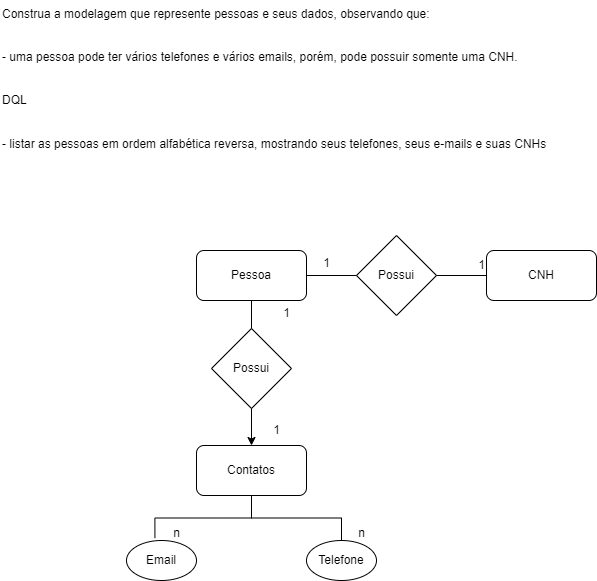

The diagram above was exported from draw.io. Its source (the exported page's mxGraphModel, read from the mxfile embedded in the PNG):
<mxGraphModel dx="1050" dy="542" grid="1" gridSize="10" guides="1" tooltips="1" connect="1" arrows="1" fold="1" page="1" pageScale="1" pageWidth="827" pageHeight="1169" math="0" shadow="0">
  <root>
    <mxCell id="0" />
    <mxCell id="1" parent="0" />
    <mxCell id="IorHs65A0lUD-Vzmuyi6-26" style="edgeStyle=orthogonalEdgeStyle;rounded=0;orthogonalLoop=1;jettySize=auto;html=1;entryX=0.5;entryY=0;entryDx=0;entryDy=0;" edge="1" parent="1" source="9TO8uk0B-yhhJvf6nBg5-1" target="IorHs65A0lUD-Vzmuyi6-24">
      <mxGeometry relative="1" as="geometry" />
    </mxCell>
    <mxCell id="7dIoCEfL03ynkxXiGiF8-5" style="edgeStyle=orthogonalEdgeStyle;rounded=0;orthogonalLoop=1;jettySize=auto;html=1;entryX=0;entryY=0.5;entryDx=0;entryDy=0;endArrow=none;endFill=0;" edge="1" parent="1" source="9TO8uk0B-yhhJvf6nBg5-1" target="B-Or4QEsUv5sbJQlpqTv-2">
      <mxGeometry relative="1" as="geometry" />
    </mxCell>
    <mxCell id="9TO8uk0B-yhhJvf6nBg5-1" value="Pessoa" style="rounded=1;whiteSpace=wrap;html=1;" vertex="1" parent="1">
      <mxGeometry x="330" y="340" width="110" height="50" as="geometry" />
    </mxCell>
    <mxCell id="9TO8uk0B-yhhJvf6nBg5-2" value="Construa a modelagem que represente pessoas e seus dados, observando que:&#10;&#10;&#10;- uma pessoa pode ter vários telefones e vários emails, porém, pode possuir somente uma CNH.&#10;&#10;&#10;DQL&#10;&#10;&#10;- listar as pessoas em ordem alfabética reversa, mostrando seus telefones, seus e-mails e suas CNHs" style="text;whiteSpace=wrap;" vertex="1" parent="1">
      <mxGeometry x="134" y="90" width="560" height="180" as="geometry" />
    </mxCell>
    <mxCell id="IorHs65A0lUD-Vzmuyi6-32" style="edgeStyle=orthogonalEdgeStyle;rounded=0;orthogonalLoop=1;jettySize=auto;html=1;entryX=0.5;entryY=1;entryDx=0;entryDy=0;endArrow=none;endFill=0;" edge="1" parent="1" source="IorHs65A0lUD-Vzmuyi6-1" target="IorHs65A0lUD-Vzmuyi6-24">
      <mxGeometry relative="1" as="geometry" />
    </mxCell>
    <mxCell id="IorHs65A0lUD-Vzmuyi6-1" value="Telefone" style="ellipse;whiteSpace=wrap;html=1;" vertex="1" parent="1">
      <mxGeometry x="440" y="630" width="70" height="40" as="geometry" />
    </mxCell>
    <mxCell id="IorHs65A0lUD-Vzmuyi6-2" value="Email" style="ellipse;whiteSpace=wrap;html=1;" vertex="1" parent="1">
      <mxGeometry x="260" y="630" width="70" height="40" as="geometry" />
    </mxCell>
    <mxCell id="IorHs65A0lUD-Vzmuyi6-31" style="edgeStyle=orthogonalEdgeStyle;rounded=0;orthogonalLoop=1;jettySize=auto;html=1;entryX=0.406;entryY=-0.06;entryDx=0;entryDy=0;entryPerimeter=0;endArrow=none;endFill=0;" edge="1" parent="1" source="IorHs65A0lUD-Vzmuyi6-24" target="IorHs65A0lUD-Vzmuyi6-2">
      <mxGeometry relative="1" as="geometry" />
    </mxCell>
    <mxCell id="IorHs65A0lUD-Vzmuyi6-24" value="Contatos" style="rounded=1;whiteSpace=wrap;html=1;" vertex="1" parent="1">
      <mxGeometry x="330" y="535" width="110" height="50" as="geometry" />
    </mxCell>
    <mxCell id="IorHs65A0lUD-Vzmuyi6-28" value="Possui" style="rhombus;whiteSpace=wrap;html=1;" vertex="1" parent="1">
      <mxGeometry x="345" y="418" width="80" height="80" as="geometry" />
    </mxCell>
    <mxCell id="IorHs65A0lUD-Vzmuyi6-33" value="n" style="text;html=1;align=center;verticalAlign=middle;resizable=0;points=[];autosize=1;strokeColor=none;fillColor=none;" vertex="1" parent="1">
      <mxGeometry x="295" y="608" width="30" height="30" as="geometry" />
    </mxCell>
    <mxCell id="IorHs65A0lUD-Vzmuyi6-34" value="n" style="text;html=1;align=center;verticalAlign=middle;resizable=0;points=[];autosize=1;strokeColor=none;fillColor=none;" vertex="1" parent="1">
      <mxGeometry x="480" y="608" width="30" height="30" as="geometry" />
    </mxCell>
    <mxCell id="a5VIBVBvVbve8Xp9eCaZ-1" value="1" style="text;html=1;align=center;verticalAlign=middle;resizable=0;points=[];autosize=1;strokeColor=none;fillColor=none;" vertex="1" parent="1">
      <mxGeometry x="600" y="340" width="30" height="30" as="geometry" />
    </mxCell>
    <mxCell id="a5VIBVBvVbve8Xp9eCaZ-2" value="1" style="text;html=1;align=center;verticalAlign=middle;resizable=0;points=[];autosize=1;strokeColor=none;fillColor=none;" vertex="1" parent="1">
      <mxGeometry x="395" y="505" width="30" height="30" as="geometry" />
    </mxCell>
    <mxCell id="B-Or4QEsUv5sbJQlpqTv-2" value="CNH" style="rounded=1;whiteSpace=wrap;html=1;" vertex="1" parent="1">
      <mxGeometry x="620" y="340" width="110" height="50" as="geometry" />
    </mxCell>
    <mxCell id="7dIoCEfL03ynkxXiGiF8-1" value="Possui" style="rhombus;whiteSpace=wrap;html=1;" vertex="1" parent="1">
      <mxGeometry x="490" y="325" width="80" height="80" as="geometry" />
    </mxCell>
    <mxCell id="7dIoCEfL03ynkxXiGiF8-6" value="1" style="text;html=1;align=center;verticalAlign=middle;resizable=0;points=[];autosize=1;strokeColor=none;fillColor=none;" vertex="1" parent="1">
      <mxGeometry x="445" y="338" width="30" height="30" as="geometry" />
    </mxCell>
    <mxCell id="7dIoCEfL03ynkxXiGiF8-7" value="1" style="text;html=1;align=center;verticalAlign=middle;resizable=0;points=[];autosize=1;strokeColor=none;fillColor=none;" vertex="1" parent="1">
      <mxGeometry x="405" y="388" width="30" height="30" as="geometry" />
    </mxCell>
  </root>
</mxGraphModel>